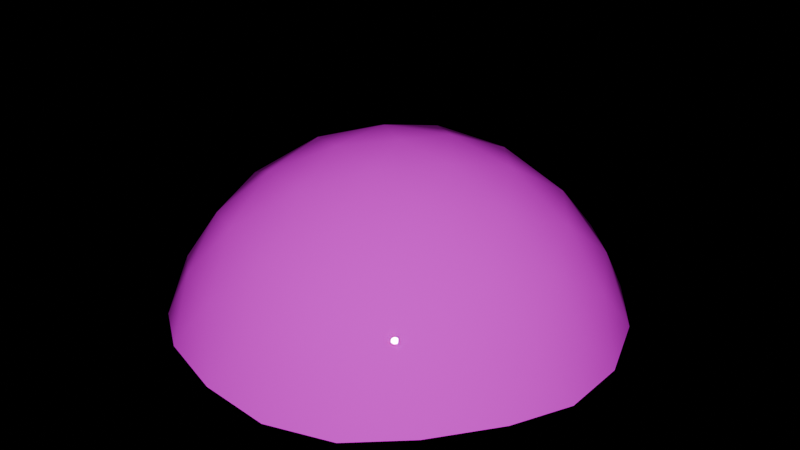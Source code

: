 # Source: red-goal.blend  (saved by Blender 4.3.34; exported with 4.5.12 LTS)
import bpy
from mathutils import Matrix  # noqa: F401  (used for matrix-valued properties, if any)

bpy.ops.wm.read_factory_settings(use_empty=True)
scene = bpy.context.scene
scene.name = 'Scene'

# ---- images (referenced by path relative to the original .blend; pixels are not part of the script)
import os
ASSET_DIR = os.environ.get("B2B_ASSET_DIR", "")  # directory of the original .blend (textures are referenced by path, not embedded)
HERE = os.path.dirname(os.path.abspath(__file__))  # packed textures are extracted next to this script under _unpacked/

def load_image(name, relpath, width, height, colorspace="sRGB"):
    """Load a texture the original file referenced (path relative to the .blend, or extracted next to this script)."""
    p = next((c for c in (os.path.join(HERE, relpath), os.path.join(ASSET_DIR, relpath)) if relpath and os.path.exists(c)), "")
    if p:
        img = bpy.data.images.load(p, check_existing=True)
        img.name = name
    else:  # same state as the original file: an image datablock whose file is absent (Cycles renders it pink)
        img = bpy.data.images.new(name, width, height)
        img.source = "FILE"
        img.filepath = "//" + (relpath or name)
    img.colorspace_settings.name = colorspace
    return img
img_gradient_texture_png_001 = load_image('Gradient Texture.png.001', 'Gradient Texture.png', 1024, 1024, 'sRGB')

# ---- materials (node trees are filled in below, after node groups)
mat_yellow_material = bpy.data.materials.new('yellow-material')
mat_yellow_material.alpha_threshold = 0.0
mat_yellow_material.line_color = (0.0, 0.0, 0.0, 1.0)

# ---- material node trees
mat_yellow_material.use_nodes = True; mat_yellow_material.node_tree.nodes.clear()
_N = mat_yellow_material.node_tree.nodes; _L = mat_yellow_material.node_tree.links
n0 = _N.new('ShaderNodeBsdfPrincipled'); n0.name = 'Principled BSDF'; n0.location = (0, 300)
n0.distribution = 'GGX'
n0.subsurface_method = 'BURLEY'
n0.inputs[2].default_value = 0.0
n0.inputs[3].default_value = 1.45
n0.inputs[27].default_value = (0.0, 0.0, 0.0, 1.0)
n0.inputs[28].default_value = 1.0
n1 = _N.new('ShaderNodeOutputMaterial'); n1.name = 'Material Output'; n1.location = (300, 300)
n2 = _N.new('ShaderNodeTexImage'); n2.name = 'Image Texture'; n2.location = (-380, 300)
n2.image = img_gradient_texture_png_001
n3 = _N.new('ShaderNodeMapping'); n3.name = 'Mapping'; n3.location = (-620, 260)
n4 = _N.new('ShaderNodeTexCoord'); n4.name = 'Texture Coordinate'; n4.location = (-800, 260)
_L.new(n3.outputs[0], n2.inputs[0])
_L.new(n4.outputs[2], n3.inputs[0])
_L.new(n0.outputs[0], n1.inputs[0])
_L.new(n2.outputs[0], n0.inputs[0])
n1.is_active_output = True

# ---- world
world_world = bpy.data.worlds.new('World'); scene.world = world_world
world_world.use_nodes = True; world_world.node_tree.nodes.clear()
_N = world_world.node_tree.nodes; _L = world_world.node_tree.links
n0 = _N.new('ShaderNodeOutputWorld'); n0.name = 'World Output'; n0.location = (300, 300)
n1 = _N.new('ShaderNodeBackground'); n1.name = 'Background'; n1.location = (10, 300)
n1.inputs[0].default_value = (1.0, 1.0, 1.0, 1.0)
n1.inputs[1].default_value = 0.0
_L.new(n1.outputs[0], n0.inputs[0])
n0.is_active_output = True
world_world.color = (0.05088, 0.05088, 0.05088)
world_world.use_sun_shadow = False
world_world.sun_shadow_jitter_overblur = 0.0

# ---- meshes
me_icosphere_001 = bpy.data.meshes.new('Icosphere.001')
me_icosphere_001.from_pydata([(0.04875, -0.1501, 0.02749), (-0.1276, -0.09274, 0.02749), (-0.1276, 0.09274, 0.02749), (0.04875, 0.1501, 0.02749), (0.1578, 0.0, 0.02749), (0.0, 0.0, 0.125), (0.1687, -0.02604, -0.007095), (0.1687, 0.02604, -0.007095), (0.02738, -0.1685, -0.007095), (0.07691, -0.1524, -0.007094), (-0.1518, -0.07812, -0.007095), (-0.1212, -0.1203, -0.007095), (-0.1212, 0.1203, -0.007095), (-0.1518, 0.07812, -0.007095), (0.07691, 0.1524, -0.007094), (0.02738, 0.1685, -0.007095), (0.1466, -0.04213, 0.03721), (0.1214, -0.0882, 0.04134), (0.08537, -0.1264, 0.03721), (0.005228, -0.1524, 0.03721), (-0.04637, -0.1427, 0.04134), (-0.09383, -0.1203, 0.03721), (-0.1434, -0.05208, 0.03721), (-0.1501, 0.0, 0.04134), (-0.1434, 0.05208, 0.03721), (-0.09383, 0.1203, 0.03721), (-0.04637, 0.1427, 0.04134), (0.005228, 0.1524, 0.03721), (0.08537, 0.1264, 0.03721), (0.1214, 0.0882, 0.04134), (0.1466, 0.04213, 0.03721), (0.01369, -0.04213, 0.1193), (0.02866, -0.0882, 0.09866), (0.04107, -0.1264, 0.06459), (0.1329, 0.0, 0.06459), (0.09274, 0.0, 0.09866), (0.0443, 0.0, 0.1193), (-0.03584, -0.02604, 0.1193), (-0.07503, -0.05451, 0.09866), (-0.1075, -0.07812, 0.06459), (-0.03584, 0.02604, 0.1193), (-0.07503, 0.05451, 0.09866), (-0.1075, 0.07812, 0.06459), (0.01369, 0.04213, 0.1193), (0.02866, 0.0882, 0.09866), (0.04107, 0.1264, 0.06459), (0.06382, 0.04637, 0.1064), (0.1126, 0.04637, 0.07625), (0.07889, 0.09274, 0.07625), (-0.02438, 0.07503, 0.1064), (-0.009312, 0.1214, 0.07625), (-0.06382, 0.1037, 0.07625), (-0.07889, 0.0, 0.1064), (-0.1183, 0.02866, 0.07625), (-0.1183, -0.02866, 0.07625), (-0.02438, -0.07503, 0.1064), (-0.06382, -0.1037, 0.07625), (-0.009312, -0.1214, 0.07625), (0.06382, -0.04637, 0.1064), (0.07889, -0.09274, 0.07625), (0.1126, -0.04637, 0.07625), (0.152, 0.07503, -0.002641), (0.1183, 0.1214, -0.002641), (-0.02438, 0.1678, -0.002641), (-0.07889, 0.1501, -0.002641), (-0.1671, 0.02866, -0.002642), (-0.1671, -0.02866, -0.002641), (-0.07889, -0.1501, -0.002641), (-0.02438, -0.1678, -0.002641), (0.1183, -0.1214, -0.002641), (0.152, -0.07503, -0.002642)], [], [(0, 18, 33), (1, 21, 39), (2, 24, 42), (3, 27, 45), (4, 30, 34), (36, 43, 5), (35, 46, 36), (34, 47, 35), (36, 46, 43), (46, 44, 43), (35, 47, 46), (47, 48, 46), (46, 48, 44), (48, 45, 44), (34, 30, 47), (30, 29, 47), (47, 29, 48), (29, 28, 48), (48, 28, 45), (28, 3, 45), (43, 40, 5), (44, 49, 43), (45, 50, 44), (43, 49, 40), (49, 41, 40), (44, 50, 49), (50, 51, 49), (49, 51, 41), (51, 42, 41), (45, 27, 50), (27, 26, 50), (50, 26, 51), (26, 25, 51), (51, 25, 42), (25, 2, 42), (40, 37, 5), (41, 52, 40), (42, 53, 41), (40, 52, 37), (52, 38, 37), (41, 53, 52), (53, 54, 52), (52, 54, 38), (54, 39, 38), (42, 24, 53), (24, 23, 53), (53, 23, 54), (23, 22, 54), (54, 22, 39), (22, 1, 39), (37, 31, 5), (38, 55, 37), (39, 56, 38), (37, 55, 31), (55, 32, 31), (38, 56, 55), (56, 57, 55), (55, 57, 32), (57, 33, 32), (39, 21, 56), (21, 20, 56), (56, 20, 57), (20, 19, 57), (57, 19, 33), (19, 0, 33), (31, 36, 5), (32, 58, 31), (33, 59, 32), (31, 58, 36), (58, 35, 36), (32, 59, 58), (59, 60, 58), (58, 60, 35), (60, 34, 35), (33, 18, 59), (18, 17, 59), (59, 17, 60), (17, 16, 60), (60, 16, 34), (16, 4, 34), (7, 30, 4), (7, 61, 30), (61, 29, 30), (61, 62, 29), (62, 28, 29), (62, 14, 28), (14, 3, 28), (15, 27, 3), (15, 63, 27), (63, 26, 27), (63, 64, 26), (64, 25, 26), (64, 12, 25), (12, 2, 25), (13, 24, 2), (13, 65, 24), (65, 23, 24), (65, 66, 23), (66, 22, 23), (66, 10, 22), (10, 1, 22), (11, 21, 1), (11, 67, 21), (67, 20, 21), (67, 68, 20), (68, 19, 20), (68, 8, 19), (8, 0, 19), (9, 18, 0), (9, 69, 18), (69, 17, 18), (69, 70, 17), (70, 16, 17), (70, 6, 16), (6, 4, 16), (14, 15, 3), (12, 13, 2), (10, 11, 1), (8, 9, 0), (6, 7, 4)])
me_icosphere_001.polygons.foreach_set('use_smooth', [True] * 120)
_uv = me_icosphere_001.uv_layers.new(name='UVMap')
_uv.uv.foreach_set('vector', [0.04688, 0.2929, 0.04688, 0.3378, 0.04688, 0.4646, 0.04688, 0.2929, 0.04688, 0.3378, 0.04688, 0.4646, 0.04688, 0.2929, 0.04688, 0.3378, 0.04688, 0.4646, 0.04688, 0.2929, 0.04688, 0.3378, 0.04688, 0.4646, 0.04688, 0.2929, 0.04688, 0.3378, 0.04688, 0.4646, 0.04688, 0.718, 0.04688, 0.718, 0.04688, 0.7442, 0.04688, 0.6222, 0.04688, 0.658, 0.04688, 0.718, 0.04688, 0.4646, 0.04688, 0.5185, 0.04688, 0.6222, 0.04688, 0.718, 0.04688, 0.658, 0.04688, 0.718, 0.04688, 0.658, 0.04688, 0.6222, 0.04688, 0.718, 0.04688, 0.6222, 0.04688, 0.5185, 0.04688, 0.658, 0.04688, 0.5185, 0.04688, 0.5185, 0.04688, 0.658, 0.04688, 0.658, 0.04688, 0.5185, 0.04688, 0.6222, 0.04688, 0.5185, 0.04688, 0.4646, 0.04688, 0.6222, 0.04688, 0.4646, 0.04688, 0.3378, 0.04688, 0.5185, 0.04688, 0.3378, 0.04688, 0.357, 0.04688, 0.5185, 0.04688, 0.5185, 0.04688, 0.357, 0.04688, 0.5185, 0.04688, 0.357, 0.04688, 0.3378, 0.04688, 0.5185, 0.04688, 0.5185, 0.04688, 0.3378, 0.04688, 0.4646, 0.04688, 0.3378, 0.04688, 0.2929, 0.04688, 0.4646, 0.04688, 0.718, 0.04688, 0.718, 0.04688, 0.7442, 0.04688, 0.6222, 0.04688, 0.658, 0.04688, 0.718, 0.04688, 0.4646, 0.04688, 0.5185, 0.04688, 0.6222, 0.04688, 0.718, 0.04688, 0.658, 0.04688, 0.718, 0.04688, 0.658, 0.04688, 0.6222, 0.04688, 0.718, 0.04688, 0.6222, 0.04688, 0.5185, 0.04688, 0.658, 0.04688, 0.5185, 0.04688, 0.5185, 0.04688, 0.658, 0.04688, 0.658, 0.04688, 0.5185, 0.04688, 0.6222, 0.04688, 0.5185, 0.04688, 0.4646, 0.04688, 0.6222, 0.04688, 0.4646, 0.04688, 0.3378, 0.04688, 0.5185, 0.04688, 0.3378, 0.04688, 0.357, 0.04688, 0.5185, 0.04688, 0.5185, 0.04688, 0.357, 0.04688, 0.5185, 0.04688, 0.357, 0.04688, 0.3378, 0.04688, 0.5185, 0.04688, 0.5185, 0.04688, 0.3378, 0.04688, 0.4646, 0.04688, 0.3378, 0.04688, 0.2929, 0.04688, 0.4646, 0.04688, 0.718, 0.04688, 0.718, 0.04688, 0.7442, 0.04688, 0.6222, 0.04688, 0.658, 0.04688, 0.718, 0.04688, 0.4646, 0.04688, 0.5185, 0.04688, 0.6222, 0.04688, 0.718, 0.04688, 0.658, 0.04688, 0.718, 0.04688, 0.658, 0.04688, 0.6222, 0.04688, 0.718, 0.04688, 0.6222, 0.04688, 0.5185, 0.04688, 0.658, 0.04688, 0.5185, 0.04688, 0.5185, 0.04688, 0.658, 0.04688, 0.658, 0.04688, 0.5185, 0.04688, 0.6222, 0.04688, 0.5185, 0.04688, 0.4646, 0.04688, 0.6222, 0.04688, 0.4646, 0.04688, 0.3378, 0.04688, 0.5185, 0.04688, 0.3378, 0.04688, 0.357, 0.04688, 0.5185, 0.04688, 0.5185, 0.04688, 0.357, 0.04688, 0.5185, 0.04688, 0.357, 0.04688, 0.3378, 0.04688, 0.5185, 0.04688, 0.5185, 0.04688, 0.3378, 0.04688, 0.4646, 0.04688, 0.3378, 0.04688, 0.2929, 0.04688, 0.4646, 0.04688, 0.718, 0.04688, 0.718, 0.04688, 0.7442, 0.04688, 0.6222, 0.04688, 0.658, 0.04688, 0.718, 0.04688, 0.4646, 0.04688, 0.5185, 0.04688, 0.6222, 0.04688, 0.718, 0.04688, 0.658, 0.04688, 0.718, 0.04688, 0.658, 0.04688, 0.6222, 0.04688, 0.718, 0.04688, 0.6222, 0.04688, 0.5185, 0.04688, 0.658, 0.04688, 0.5185, 0.04688, 0.5185, 0.04688, 0.658, 0.04688, 0.658, 0.04688, 0.5185, 0.04688, 0.6222, 0.04688, 0.5185, 0.04688, 0.4646, 0.04688, 0.6222, 0.04688, 0.4646, 0.04688, 0.3378, 0.04688, 0.5185, 0.04688, 0.3378, 0.04688, 0.357, 0.04688, 0.5185, 0.04688, 0.5185, 0.04688, 0.357, 0.04688, 0.5185, 0.04688, 0.357, 0.04688, 0.3378, 0.04688, 0.5185, 0.04688, 0.5185, 0.04688, 0.3378, 0.04688, 0.4646, 0.04688, 0.3378, 0.04688, 0.2929, 0.04688, 0.4646, 0.04688, 0.718, 0.04688, 0.718, 0.04688, 0.7442, 0.04688, 0.6222, 0.04688, 0.658, 0.04688, 0.718, 0.04688, 0.4646, 0.04688, 0.5185, 0.04688, 0.6222, 0.04688, 0.718, 0.04688, 0.658, 0.04688, 0.718, 0.04688, 0.658, 0.04688, 0.6222, 0.04688, 0.718, 0.04688, 0.6222, 0.04688, 0.5185, 0.04688, 0.658, 0.04688, 0.5185, 0.04688, 0.5185, 0.04688, 0.658, 0.04688, 0.658, 0.04688, 0.5185, 0.04688, 0.6222, 0.04688, 0.5185, 0.04688, 0.4646, 0.04688, 0.6222, 0.04688, 0.4646, 0.04688, 0.3378, 0.04688, 0.5185, 0.04688, 0.3378, 0.04688, 0.357, 0.04688, 0.5185, 0.04688, 0.5185, 0.04688, 0.357, 0.04688, 0.5185, 0.04688, 0.357, 0.04688, 0.3378, 0.04688, 0.5185, 0.04688, 0.5185, 0.04688, 0.3378, 0.04688, 0.4646, 0.04688, 0.3378, 0.04688, 0.2929, 0.04688, 0.4646, 0.04688, 0.1328, 0.04688, 0.3378, 0.04688, 0.2929, 0.04688, 0.1328, 0.04688, 0.1534, 0.04688, 0.3378, 0.04688, 0.1534, 0.04688, 0.357, 0.04688, 0.3378, 0.04688, 0.1534, 0.04688, 0.1534, 0.04688, 0.357, 0.04688, 0.1534, 0.04688, 0.3378, 0.04688, 0.357, 0.04688, 0.1534, 0.04688, 0.1328, 0.04688, 0.3378, 0.04688, 0.1328, 0.04688, 0.2929, 0.04688, 0.3378, 0.04688, 0.1328, 0.04688, 0.3378, 0.04688, 0.2929, 0.04688, 0.1328, 0.04688, 0.1534, 0.04688, 0.3378, 0.04688, 0.1534, 0.04688, 0.357, 0.04688, 0.3378, 0.04688, 0.1534, 0.04688, 0.1534, 0.04688, 0.357, 0.04688, 0.1534, 0.04688, 0.3378, 0.04688, 0.357, 0.04688, 0.1534, 0.04688, 0.1328, 0.04688, 0.3378, 0.04688, 0.1328, 0.04688, 0.2929, 0.04688, 0.3378, 0.04688, 0.1328, 0.04688, 0.3378, 0.04688, 0.2929, 0.04688, 0.1328, 0.04688, 0.1534, 0.04688, 0.3378, 0.04688, 0.1534, 0.04688, 0.357, 0.04688, 0.3378, 0.04688, 0.1534, 0.04688, 0.1534, 0.04688, 0.357, 0.04688, 0.1534, 0.04688, 0.3378, 0.04688, 0.357, 0.04688, 0.1534, 0.04688, 0.1328, 0.04688, 0.3378, 0.04688, 0.1328, 0.04688, 0.2929, 0.04688, 0.3378, 0.04688, 0.1328, 0.04688, 0.3378, 0.04688, 0.2929, 0.04688, 0.1328, 0.04688, 0.1534, 0.04688, 0.3378, 0.04688, 0.1534, 0.04688, 0.357, 0.04688, 0.3378, 0.04688, 0.1534, 0.04688, 0.1534, 0.04688, 0.357, 0.04688, 0.1534, 0.04688, 0.3378, 0.04688, 0.357, 0.04688, 0.1534, 0.04688, 0.1328, 0.04688, 0.3378, 0.04688, 0.1328, 0.04688, 0.2929, 0.04688, 0.3378, 0.04688, 0.1328, 0.04688, 0.3378, 0.04688, 0.2929, 0.04688, 0.1328, 0.04688, 0.1534, 0.04688, 0.3378, 0.04688, 0.1534, 0.04688, 0.357, 0.04688, 0.3378, 0.04688, 0.1534, 0.04688, 0.1534, 0.04688, 0.357, 0.04688, 0.1534, 0.04688, 0.3378, 0.04688, 0.357, 0.04688, 0.1534, 0.04688, 0.1328, 0.04688, 0.3378, 0.04688, 0.1328, 0.04688, 0.2929, 0.04688, 0.3378, 0.04688, 0.1328, 0.04688, 0.1328, 0.04688, 0.2929, 0.04688, 0.1328, 0.04688, 0.1328, 0.04688, 0.2929, 0.04688, 0.1328, 0.04688, 0.1328, 0.04688, 0.2929, 0.04688, 0.1328, 0.04688, 0.1328, 0.04688, 0.2929, 0.04688, 0.1328, 0.04688, 0.1328, 0.04688, 0.2929])
me_icosphere_001.materials.append(mat_yellow_material)
me_icosphere_001.update()

# ---- objects
ob_red_goal = bpy.data.objects.new('red-goal', me_icosphere_001)

# ---- transforms, parenting, visibility, modifiers, constraints
ob_red_goal.location = (0.0, 0.0, 0.0)

# ---- collection membership
scene.collection.objects.link(ob_red_goal)

# ---- scene / render settings (as saved in the file)
scene.frame_start = 0; scene.frame_end = 240; scene.frame_set(128)
scene.render.engine = 'BLENDER_EEVEE_NEXT'
scene.render.image_settings.color_mode = 'RGB'
scene.render.image_settings.compression = 85
scene.render.resolution_x = 1280
scene.render.resolution_y = 720
scene.cycles.sampling_pattern = 'TABULATED_SOBOL'
scene.cycles.use_light_tree = False
bpy.context.view_layer.update()

# ---- added for rendering (the .blend has no active camera and no usable light): camera, sun
cam_auto = bpy.data.cameras.new('AutoCamera')
cam_auto.lens = 50.0
cam_auto.sensor_width = 36.0
cam_auto.clip_end = 1000.0
ob_auto_camera = bpy.data.objects.new('AutoCamera', cam_auto)
scene.collection.objects.link(ob_auto_camera)
ob_auto_camera.location = (0.457713, -0.548259, 0.424459)
ob_auto_camera.rotation_euler = (1.09748, -7.21219e-08, 0.694738)
scene.camera = ob_auto_camera
light_auto_sun = bpy.data.lights.new('AutoSun', 'SUN')
light_auto_sun.energy = 3.0
light_auto_sun.angle = 0.0523599
ob_auto_sun = bpy.data.objects.new('AutoSun', light_auto_sun)
scene.collection.objects.link(ob_auto_sun)
ob_auto_sun.rotation_euler = (0.872665, 0.174533, 0.523599)
bpy.context.view_layer.update()
